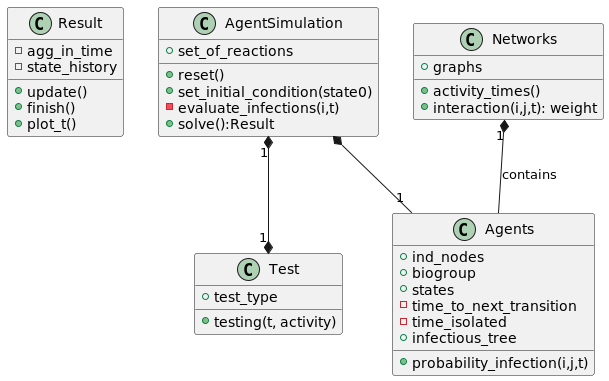

The diagram above was rendered by PlantUML. Its source (embedded in the PNG):
@startuml
'https://plantuml.com/class-diagram
class Result {
-agg_in_time
-state_history
+update()
+finish()
+plot_t()
}

class AgentSimulation{
+set_of_reactions
+reset()
+set_initial_condition(state0)
-evaluate_infections(i,t)
+solve():Result
}



class Test{
+test_type
+testing(t, activity)
}
class Agents{
+ind_nodes
+biogroup
+states
-time_to_next_transition
-time_isolated
+infectious_tree
+probability_infection(i,j,t)
}

class Networks{
+graphs
+activity_times()
+interaction(i,j,t): weight
}

AgentSimulation  *-- "1"Agents
AgentSimulation  "1" *--* "1" Test
Networks "1" *-- Agents : contains





@enduml